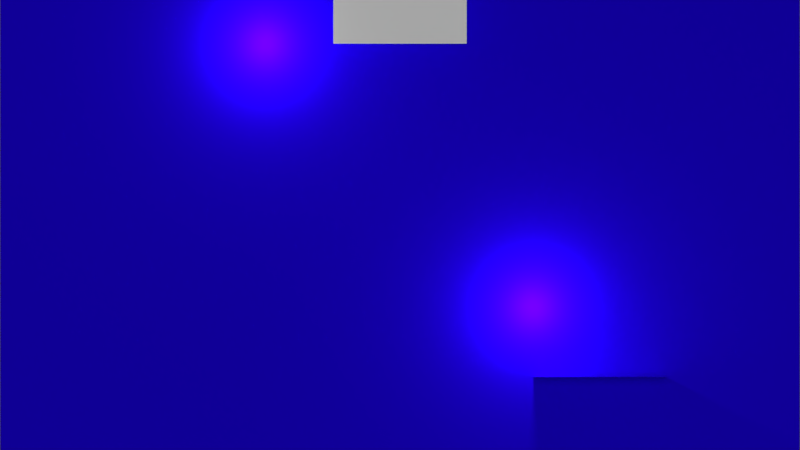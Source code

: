 # Source: SampleDisappearObject.blend  (saved by Blender 2.78.1; exported with 4.5.12 LTS)
import bpy
from mathutils import Matrix  # noqa: F401  (used for matrix-valued properties, if any)

bpy.ops.wm.read_factory_settings(use_empty=True)
scene = bpy.context.scene
scene.name = 'Scene'

# ---- collections
col_collection_1 = bpy.data.collections.new('Collection 1'); scene.collection.children.link(col_collection_1)
col_collection_10 = bpy.data.collections.new('Collection 10'); scene.collection.children.link(col_collection_10)
col_collection_20 = bpy.data.collections.new('Collection 20'); scene.collection.children.link(col_collection_20)

# ---- materials (node trees are filled in below, after node groups)
mat_material = bpy.data.materials.new('Material')
mat_material.alpha_threshold = 0.0
mat_material.use_transparent_shadow = False
mat_material.diffuse_color = (1.0, 1.0, 1.0, 1.0)
mat_material.roughness = 0.5
mat_material_001 = bpy.data.materials.new('Material.001')
mat_material_001.alpha_threshold = 0.0
mat_material_001.use_transparent_shadow = False
mat_material_001.diffuse_color = (0.01303, 0.0, 0.8, 1.0)
mat_material_001.roughness = 0.5
mat_material_001.line_color = (0.0, 0.0, 0.0, 1.0)

# ---- material node trees

# ---- world
world_world = bpy.data.worlds.new('World'); scene.world = world_world
world_world.color = (0.05088, 0.05088, 0.05088)
world_world.use_sun_shadow = False
world_world.sun_shadow_jitter_overblur = 0.0
world_world.cycles.sampling_method = 'MANUAL'

# ---- cameras
cam_camera = bpy.data.cameras.new('Camera')
cam_camera.type = 'ORTHO'
cam_camera.clip_end = 100.0
cam_camera.lens = 35.0
cam_camera.sensor_width = 32.0
cam_camera.sensor_height = 18.0
cam_camera.ortho_scale = 12.0
cam_camera.dof.focus_distance = 0.0
cam_camera.dof.aperture_fstop = 128.0

# ---- lights
light_spot = bpy.data.lights.new('Spot', 'SUN')
light_spot.transmission_factor = 0.0
light_spot.angle = 0.1993
light_spot.energy = 1.0
light_spot.shadow_buffer_clip_start = 0.5
light_spot.shadow_soft_size = 0.1
light_spot.shadow_cascade_max_distance = 1000.0
light_point_001 = bpy.data.lights.new('Point.001', 'POINT')
light_point_001.transmission_factor = 0.0
light_point_001.energy = 100.0
light_point_001.shadow_buffer_clip_start = 0.5
light_point_001.shadow_soft_size = 0.1
light_point_001.shadow_maximum_resolution = 0.006
light_point_001.use_absolute_resolution = True
light_point = bpy.data.lights.new('Point', 'POINT')
light_point.transmission_factor = 0.0
light_point.energy = 100.0
light_point.shadow_buffer_clip_start = 0.5
light_point.shadow_soft_size = 0.1
light_point.shadow_maximum_resolution = 0.006
light_point.use_absolute_resolution = True

# ---- meshes
me_plane = bpy.data.meshes.new('Plane')
me_plane.from_pydata([(-1.0, -1.0, 0.0), (1.0, -1.0, 0.0), (-1.0, 1.0, 0.0), (1.0, 1.0, 0.0)], [], [(0, 1, 3, 2)])
_uv = me_plane.uv_layers.new(name='UVMap')
_uv.uv.foreach_set('vector', [0.0001, 9.998e-05, 0.9999, 9.998e-05, 0.9999, 0.9999, 9.998e-05, 0.9999])
me_plane.materials.append(mat_material)
me_plane.use_remesh_preserve_volume = False
me_plane.use_remesh_preserve_attributes = False
me_plane.use_mirror_vertex_groups = False
me_plane.update()
me_plane_001 = bpy.data.meshes.new('Plane.001')
me_plane_001.from_pydata([(-1.0, -1.0, 0.0), (1.0, -1.0, 0.0), (-1.0, 1.0, 0.0), (1.0, 1.0, 0.0)], [], [(0, 1, 3, 2)])
me_plane_001.materials.append(mat_material_001)
me_plane_001.use_remesh_preserve_volume = False
me_plane_001.use_remesh_preserve_attributes = False
me_plane_001.use_mirror_vertex_groups = False
me_plane_001.update()
me_plane_002 = bpy.data.meshes.new('Plane.002')
me_plane_002.from_pydata([(-1.0, -1.0, 0.0), (1.0, -1.0, 0.0), (-1.0, 1.0, 0.0), (1.0, 1.0, 0.0)], [], [(0, 1, 3, 2)])
me_plane_002.use_remesh_preserve_volume = False
me_plane_002.use_remesh_preserve_attributes = False
me_plane_002.use_mirror_vertex_groups = False
me_plane_002.update()
arm_armature_001 = bpy.data.armatures.new('Armature.001')  # bones are not reproduced

# ---- objects
ob_plane = bpy.data.objects.new('Plane', me_plane)
ob_plane_001 = bpy.data.objects.new('Plane.001', me_plane_001)
ob_armature = bpy.data.objects.new('Armature', arm_armature_001)
ob_dummy = bpy.data.objects.new('Dummy', me_plane_002)
ob_camera = bpy.data.objects.new('Camera', cam_camera)
ob_spot = bpy.data.objects.new('Spot', light_spot)
ob_point_001 = bpy.data.objects.new('Point.001', light_point_001)
ob_point = bpy.data.objects.new('Point', light_point)

# ---- transforms, parenting, visibility, modifiers, constraints
ob_plane.parent = ob_armature
ob_plane.matrix_parent_inverse = Matrix(((1.0, 2.22e-16, 2.22e-16, 6.661e-16), (2.22e-16, 7.55e-08, -1.0, 2.265e-07), (-2.22e-16, 1.0, 7.55e-08, 3.0), (0.0, 0.0, 0.0, 1.0)))
ob_plane.location = (0.0, 3.0, 0.0)
ob_plane.lineart.crease_threshold = 0.0
_vg = ob_plane.vertex_groups.new(name='Bone.001')
_vg.add([0, 1, 2, 3], 1.0, 'REPLACE')
_m = ob_plane.modifiers.new('Armature', 'ARMATURE')
_m.object = ob_armature
ob_plane_001.location = (0.0, 0.0, -0.4331)
ob_plane_001.scale = (5.992, 16.44, 5.992)
ob_plane_001.lineart.crease_threshold = 0.0
ob_armature.parent = ob_plane_001
ob_armature.matrix_parent_inverse = Matrix(((0.1669, 0.0, 0.0, 0.0), (0.0, 0.06083, 0.0, 0.0), (0.0, 0.0, 0.1669, 0.07228), (0.0, 0.0, 0.0, 1.0)))
ob_armature.location = (0.0, -3.0, 0.0)
ob_armature.rotation_euler = (-1.571, -2.22e-16, 2.22e-16)
ob_armature.lineart.crease_threshold = 0.0
ob_dummy.parent = ob_armature
ob_dummy.matrix_parent_inverse = Matrix(((1.0, -4.235e-22, 4.371e-08, -3.078e-15), (-9.883e-23, 1.0, 7.105e-15, -3.0), (-4.371e-08, -7.105e-15, 1.0, -7.55e-08), (0.0, 0.0, 0.0, 1.0)))
ob_dummy.location = (3.0, 3.0, 0.0)
ob_dummy.lineart.crease_threshold = 0.0
ob_camera.location = (0.0, -0.72, 26.16)
ob_camera.lock_rotations_4d = False
ob_camera.empty_display_type = 'ARROWS'
ob_camera.color = (0.0, 0.0, 0.0, 0.0)
ob_camera.display_type = 'WIRE'
ob_camera.lineart.crease_threshold = 0.0
ob_spot.location = (-2.0, -2.017, 17.14)
ob_spot.lineart.crease_threshold = 0.0
ob_point_001.location = (-2.015, 1.995, 0.0)
ob_point_001.lineart.crease_threshold = 0.0
ob_point.location = (1.995, -1.955, 0.0)
ob_point.lineart.crease_threshold = 0.0

# ---- collection membership
col_collection_1.objects.link(ob_plane)
col_collection_10.objects.link(ob_plane_001)
col_collection_10.objects.link(ob_armature)
col_collection_10.objects.link(ob_dummy)
col_collection_10.objects.link(ob_camera)
col_collection_20.objects.link(ob_spot)
col_collection_20.objects.link(ob_point_001)
col_collection_20.objects.link(ob_point)

# ---- scene / render settings (as saved in the file)
scene.camera = ob_camera
scene.frame_start = 1; scene.frame_end = 100; scene.frame_set(1)
scene.render.engine = 'BLENDER_EEVEE_NEXT'
scene.render.image_settings.color_mode = 'RGB'
scene.render.image_settings.compression = 90
scene.render.resolution_percentage = 50
scene.render.dither_intensity = 0.0
scene.cycles.use_denoising = False
scene.cycles.samples = 128
scene.cycles.sampling_pattern = 'TABULATED_SOBOL'
scene.cycles.light_sampling_threshold = 0.0
scene.cycles.use_adaptive_sampling = False
scene.cycles.use_light_tree = False
scene.cycles.blur_glossy = 0.0
scene.cycles.volume_bounces = 1
scene.cycles.sample_clamp_indirect = 0.0
scene.view_settings.view_transform = 'Standard'
bpy.context.view_layer.update()
